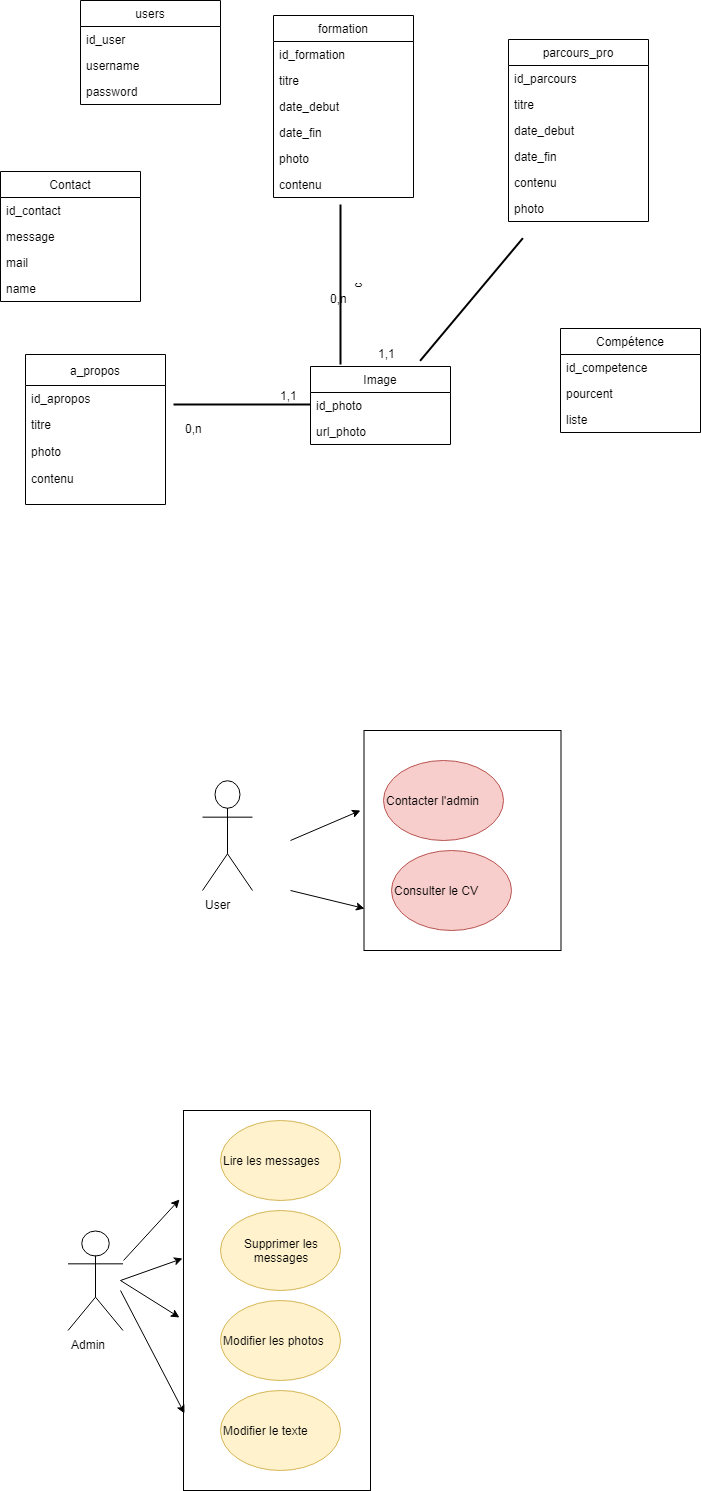

The diagram above was exported from draw.io. Its source (the exported page's mxGraphModel, read from the mxfile embedded in the PNG):
<mxGraphModel dx="1394" dy="796" grid="1" gridSize="10" guides="1" tooltips="1" connect="1" arrows="1" fold="1" page="1" pageScale="1" pageWidth="827" pageHeight="1169" math="0" shadow="0">
  <root>
    <mxCell id="0" />
    <mxCell id="1" parent="0" />
    <mxCell id="K3UacV4r7WfmorRVjiDK-5" value="a_propos" style="swimlane;fontStyle=0;childLayout=stackLayout;horizontal=1;startSize=31;fillColor=none;horizontalStack=0;resizeParent=1;resizeParentMax=0;resizeLast=0;collapsible=1;marginBottom=0;" parent="1" vertex="1">
      <mxGeometry x="125" y="474" width="140" height="150" as="geometry" />
    </mxCell>
    <mxCell id="K3UacV4r7WfmorRVjiDK-6" value="id_apropos" style="text;strokeColor=none;fillColor=none;align=left;verticalAlign=top;spacingLeft=4;spacingRight=4;overflow=hidden;rotatable=0;points=[[0,0.5],[1,0.5]];portConstraint=eastwest;" parent="K3UacV4r7WfmorRVjiDK-5" vertex="1">
      <mxGeometry y="31" width="140" height="26" as="geometry" />
    </mxCell>
    <mxCell id="K3UacV4r7WfmorRVjiDK-8" value="titre" style="text;strokeColor=none;fillColor=none;align=left;verticalAlign=top;spacingLeft=4;spacingRight=4;overflow=hidden;rotatable=0;points=[[0,0.5],[1,0.5]];portConstraint=eastwest;" parent="K3UacV4r7WfmorRVjiDK-5" vertex="1">
      <mxGeometry y="57" width="140" height="27" as="geometry" />
    </mxCell>
    <mxCell id="jfaXq81PIdX85GOGxnz9-7" value="photo" style="text;strokeColor=none;fillColor=none;align=left;verticalAlign=top;spacingLeft=4;spacingRight=4;overflow=hidden;rotatable=0;points=[[0,0.5],[1,0.5]];portConstraint=eastwest;" parent="K3UacV4r7WfmorRVjiDK-5" vertex="1">
      <mxGeometry y="84" width="140" height="27" as="geometry" />
    </mxCell>
    <mxCell id="jfaXq81PIdX85GOGxnz9-12" value="contenu&#10;" style="text;strokeColor=none;fillColor=none;align=left;verticalAlign=top;spacingLeft=4;spacingRight=4;overflow=hidden;rotatable=0;points=[[0,0.5],[1,0.5]];portConstraint=eastwest;" parent="K3UacV4r7WfmorRVjiDK-5" vertex="1">
      <mxGeometry y="111" width="140" height="39" as="geometry" />
    </mxCell>
    <mxCell id="K3UacV4r7WfmorRVjiDK-17" value="Compétence" style="swimlane;fontStyle=0;childLayout=stackLayout;horizontal=1;startSize=26;fillColor=none;horizontalStack=0;resizeParent=1;resizeParentMax=0;resizeLast=0;collapsible=1;marginBottom=0;" parent="1" vertex="1">
      <mxGeometry x="660" y="448" width="140" height="104" as="geometry" />
    </mxCell>
    <mxCell id="K3UacV4r7WfmorRVjiDK-18" value="id_competence" style="text;strokeColor=none;fillColor=none;align=left;verticalAlign=top;spacingLeft=4;spacingRight=4;overflow=hidden;rotatable=0;points=[[0,0.5],[1,0.5]];portConstraint=eastwest;" parent="K3UacV4r7WfmorRVjiDK-17" vertex="1">
      <mxGeometry y="26" width="140" height="26" as="geometry" />
    </mxCell>
    <mxCell id="jfaXq81PIdX85GOGxnz9-10" value="pourcent" style="text;strokeColor=none;fillColor=none;align=left;verticalAlign=top;spacingLeft=4;spacingRight=4;overflow=hidden;rotatable=0;points=[[0,0.5],[1,0.5]];portConstraint=eastwest;" parent="K3UacV4r7WfmorRVjiDK-17" vertex="1">
      <mxGeometry y="52" width="140" height="26" as="geometry" />
    </mxCell>
    <mxCell id="qvKROQ4v0xEYEd7dHmmm-2" value="liste" style="text;strokeColor=none;fillColor=none;align=left;verticalAlign=top;spacingLeft=4;spacingRight=4;overflow=hidden;rotatable=0;points=[[0,0.5],[1,0.5]];portConstraint=eastwest;" vertex="1" parent="K3UacV4r7WfmorRVjiDK-17">
      <mxGeometry y="78" width="140" height="26" as="geometry" />
    </mxCell>
    <mxCell id="K3UacV4r7WfmorRVjiDK-21" value="Contact" style="swimlane;fontStyle=0;childLayout=stackLayout;horizontal=1;startSize=26;fillColor=none;horizontalStack=0;resizeParent=1;resizeParentMax=0;resizeLast=0;collapsible=1;marginBottom=0;" parent="1" vertex="1">
      <mxGeometry x="100" y="291" width="140" height="130" as="geometry" />
    </mxCell>
    <mxCell id="K3UacV4r7WfmorRVjiDK-22" value="id_contact" style="text;strokeColor=none;fillColor=none;align=left;verticalAlign=top;spacingLeft=4;spacingRight=4;overflow=hidden;rotatable=0;points=[[0,0.5],[1,0.5]];portConstraint=eastwest;" parent="K3UacV4r7WfmorRVjiDK-21" vertex="1">
      <mxGeometry y="26" width="140" height="26" as="geometry" />
    </mxCell>
    <mxCell id="K3UacV4r7WfmorRVjiDK-24" value="message" style="text;strokeColor=none;fillColor=none;align=left;verticalAlign=top;spacingLeft=4;spacingRight=4;overflow=hidden;rotatable=0;points=[[0,0.5],[1,0.5]];portConstraint=eastwest;" parent="K3UacV4r7WfmorRVjiDK-21" vertex="1">
      <mxGeometry y="52" width="140" height="26" as="geometry" />
    </mxCell>
    <mxCell id="K3UacV4r7WfmorRVjiDK-25" value="mail" style="text;strokeColor=none;fillColor=none;align=left;verticalAlign=top;spacingLeft=4;spacingRight=4;overflow=hidden;rotatable=0;points=[[0,0.5],[1,0.5]];portConstraint=eastwest;" parent="K3UacV4r7WfmorRVjiDK-21" vertex="1">
      <mxGeometry y="78" width="140" height="26" as="geometry" />
    </mxCell>
    <mxCell id="jfaXq81PIdX85GOGxnz9-11" value="name" style="text;strokeColor=none;fillColor=none;align=left;verticalAlign=top;spacingLeft=4;spacingRight=4;overflow=hidden;rotatable=0;points=[[0,0.5],[1,0.5]];portConstraint=eastwest;" parent="K3UacV4r7WfmorRVjiDK-21" vertex="1">
      <mxGeometry y="104" width="140" height="26" as="geometry" />
    </mxCell>
    <mxCell id="K3UacV4r7WfmorRVjiDK-27" value="User" style="shape=umlActor;verticalLabelPosition=bottom;labelBackgroundColor=#ffffff;verticalAlign=top;html=1;fillColor=none;gradientColor=none;align=left;" parent="1" vertex="1">
      <mxGeometry x="302" y="900" width="50" height="110" as="geometry" />
    </mxCell>
    <mxCell id="K3UacV4r7WfmorRVjiDK-29" value="" style="rounded=0;whiteSpace=wrap;html=1;fillColor=none;gradientColor=none;align=left;" parent="1" vertex="1">
      <mxGeometry x="463.5" y="850" width="197" height="220" as="geometry" />
    </mxCell>
    <mxCell id="K3UacV4r7WfmorRVjiDK-38" value="&lt;div style=&quot;text-align: center&quot;&gt;&lt;span&gt;Contacter l'admin&lt;/span&gt;&lt;/div&gt;" style="ellipse;whiteSpace=wrap;html=1;fillColor=#f8cecc;align=left;strokeColor=#b85450;" parent="1" vertex="1">
      <mxGeometry x="483" y="880" width="120" height="80" as="geometry" />
    </mxCell>
    <mxCell id="K3UacV4r7WfmorRVjiDK-39" value="Consulter le CV" style="ellipse;whiteSpace=wrap;html=1;fillColor=#f8cecc;align=left;strokeColor=#b85450;" parent="1" vertex="1">
      <mxGeometry x="491" y="970" width="120" height="80" as="geometry" />
    </mxCell>
    <mxCell id="K3UacV4r7WfmorRVjiDK-40" value="Admin" style="shape=umlActor;verticalLabelPosition=bottom;labelBackgroundColor=#ffffff;verticalAlign=top;html=1;outlineConnect=0;fillColor=none;gradientColor=none;align=left;" parent="1" vertex="1">
      <mxGeometry x="167.5" y="1350" width="55" height="100" as="geometry" />
    </mxCell>
    <mxCell id="K3UacV4r7WfmorRVjiDK-41" value="" style="rounded=0;whiteSpace=wrap;html=1;fillColor=none;gradientColor=none;align=left;" parent="1" vertex="1">
      <mxGeometry x="283" y="1230" width="187" height="380" as="geometry" />
    </mxCell>
    <mxCell id="K3UacV4r7WfmorRVjiDK-42" value="&lt;div style=&quot;text-align: center&quot;&gt;&lt;span&gt;Lire les messages&lt;/span&gt;&lt;/div&gt;" style="ellipse;whiteSpace=wrap;html=1;fillColor=#fff2cc;align=left;strokeColor=#d6b656;" parent="1" vertex="1">
      <mxGeometry x="320" y="1240" width="120" height="80" as="geometry" />
    </mxCell>
    <mxCell id="K3UacV4r7WfmorRVjiDK-43" value="&lt;div style=&quot;text-align: center&quot;&gt;&lt;span&gt;Supprimer les messages&lt;/span&gt;&lt;/div&gt;" style="ellipse;whiteSpace=wrap;html=1;fillColor=#fff2cc;align=left;strokeColor=#d6b656;" parent="1" vertex="1">
      <mxGeometry x="320" y="1330" width="120" height="80" as="geometry" />
    </mxCell>
    <mxCell id="K3UacV4r7WfmorRVjiDK-44" value="&lt;div style=&quot;text-align: center&quot;&gt;&lt;span&gt;Modifier les photos&lt;/span&gt;&lt;/div&gt;" style="ellipse;whiteSpace=wrap;html=1;fillColor=#fff2cc;align=left;strokeColor=#d6b656;" parent="1" vertex="1">
      <mxGeometry x="320" y="1420" width="120" height="80" as="geometry" />
    </mxCell>
    <mxCell id="K3UacV4r7WfmorRVjiDK-45" value="&lt;div style=&quot;text-align: center&quot;&gt;&lt;span&gt;Modifier le texte&lt;/span&gt;&lt;/div&gt;" style="ellipse;whiteSpace=wrap;html=1;fillColor=#fff2cc;align=left;strokeColor=#d6b656;" parent="1" vertex="1">
      <mxGeometry x="320" y="1510" width="120" height="80" as="geometry" />
    </mxCell>
    <mxCell id="jfaXq81PIdX85GOGxnz9-1" value="Image" style="swimlane;fontStyle=0;childLayout=stackLayout;horizontal=1;startSize=26;fillColor=none;horizontalStack=0;resizeParent=1;resizeParentMax=0;resizeLast=0;collapsible=1;marginBottom=0;" parent="1" vertex="1">
      <mxGeometry x="410" y="486" width="140" height="78" as="geometry" />
    </mxCell>
    <mxCell id="jfaXq81PIdX85GOGxnz9-2" value="id_photo" style="text;strokeColor=none;fillColor=none;align=left;verticalAlign=top;spacingLeft=4;spacingRight=4;overflow=hidden;rotatable=0;points=[[0,0.5],[1,0.5]];portConstraint=eastwest;" parent="jfaXq81PIdX85GOGxnz9-1" vertex="1">
      <mxGeometry y="26" width="140" height="26" as="geometry" />
    </mxCell>
    <mxCell id="jfaXq81PIdX85GOGxnz9-3" value="url_photo" style="text;strokeColor=none;fillColor=none;align=left;verticalAlign=top;spacingLeft=4;spacingRight=4;overflow=hidden;rotatable=0;points=[[0,0.5],[1,0.5]];portConstraint=eastwest;" parent="jfaXq81PIdX85GOGxnz9-1" vertex="1">
      <mxGeometry y="52" width="140" height="26" as="geometry" />
    </mxCell>
    <mxCell id="jfaXq81PIdX85GOGxnz9-27" value="c" style="line;strokeWidth=2;html=1;rotation=-90;" parent="1" vertex="1">
      <mxGeometry x="360" y="399" width="160" height="10" as="geometry" />
    </mxCell>
    <mxCell id="jfaXq81PIdX85GOGxnz9-28" value="" style="line;strokeWidth=2;html=1;rotation=0;" parent="1" vertex="1">
      <mxGeometry x="273" y="519" width="137" height="10" as="geometry" />
    </mxCell>
    <mxCell id="jfaXq81PIdX85GOGxnz9-30" value="0,n" style="text;html=1;resizable=0;points=[];autosize=1;align=left;verticalAlign=top;spacingTop=-4;" parent="1" vertex="1">
      <mxGeometry x="283" y="539" width="30" height="20" as="geometry" />
    </mxCell>
    <mxCell id="jfaXq81PIdX85GOGxnz9-32" value="1,1" style="text;html=1;resizable=0;points=[];autosize=1;align=left;verticalAlign=top;spacingTop=-4;" parent="1" vertex="1">
      <mxGeometry x="378" y="506" width="30" height="20" as="geometry" />
    </mxCell>
    <mxCell id="jfaXq81PIdX85GOGxnz9-38" value="0,n" style="text;html=1;resizable=0;points=[];autosize=1;align=left;verticalAlign=top;spacingTop=-4;" parent="1" vertex="1">
      <mxGeometry x="428" y="409" width="30" height="20" as="geometry" />
    </mxCell>
    <mxCell id="jfaXq81PIdX85GOGxnz9-39" value="1,1" style="text;html=1;resizable=0;points=[];autosize=1;align=left;verticalAlign=top;spacingTop=-4;" parent="1" vertex="1">
      <mxGeometry x="476" y="464" width="30" height="20" as="geometry" />
    </mxCell>
    <mxCell id="jfaXq81PIdX85GOGxnz9-41" value="" style="endArrow=classic;html=1;entryX=-0.021;entryY=0.234;entryDx=0;entryDy=0;entryPerimeter=0;" parent="1" target="K3UacV4r7WfmorRVjiDK-41" edge="1">
      <mxGeometry width="50" height="50" relative="1" as="geometry">
        <mxPoint x="223" y="1380" as="sourcePoint" />
        <mxPoint x="273" y="1330" as="targetPoint" />
      </mxGeometry>
    </mxCell>
    <mxCell id="jfaXq81PIdX85GOGxnz9-42" value="" style="endArrow=classic;html=1;entryX=-0.005;entryY=0.389;entryDx=0;entryDy=0;entryPerimeter=0;" parent="1" target="K3UacV4r7WfmorRVjiDK-41" edge="1">
      <mxGeometry width="50" height="50" relative="1" as="geometry">
        <mxPoint x="220" y="1400" as="sourcePoint" />
        <mxPoint x="289" y="1329" as="targetPoint" />
      </mxGeometry>
    </mxCell>
    <mxCell id="jfaXq81PIdX85GOGxnz9-43" value="" style="endArrow=classic;html=1;entryX=-0.021;entryY=0.545;entryDx=0;entryDy=0;entryPerimeter=0;" parent="1" target="K3UacV4r7WfmorRVjiDK-41" edge="1">
      <mxGeometry width="50" height="50" relative="1" as="geometry">
        <mxPoint x="220" y="1400" as="sourcePoint" />
        <mxPoint x="299" y="1339" as="targetPoint" />
      </mxGeometry>
    </mxCell>
    <mxCell id="jfaXq81PIdX85GOGxnz9-44" value="" style="endArrow=classic;html=1;entryX=0.005;entryY=0.797;entryDx=0;entryDy=0;entryPerimeter=0;" parent="1" target="K3UacV4r7WfmorRVjiDK-41" edge="1">
      <mxGeometry width="50" height="50" relative="1" as="geometry">
        <mxPoint x="220" y="1410" as="sourcePoint" />
        <mxPoint x="309" y="1349" as="targetPoint" />
      </mxGeometry>
    </mxCell>
    <mxCell id="jfaXq81PIdX85GOGxnz9-47" value="" style="endArrow=classic;html=1;" parent="1" edge="1">
      <mxGeometry width="50" height="50" relative="1" as="geometry">
        <mxPoint x="390" y="960" as="sourcePoint" />
        <mxPoint x="460" y="930" as="targetPoint" />
      </mxGeometry>
    </mxCell>
    <mxCell id="jfaXq81PIdX85GOGxnz9-48" value="" style="endArrow=classic;html=1;entryX=0;entryY=0.808;entryDx=0;entryDy=0;entryPerimeter=0;" parent="1" target="K3UacV4r7WfmorRVjiDK-29" edge="1">
      <mxGeometry width="50" height="50" relative="1" as="geometry">
        <mxPoint x="390" y="1010" as="sourcePoint" />
        <mxPoint x="268" y="845" as="targetPoint" />
      </mxGeometry>
    </mxCell>
    <mxCell id="qvKROQ4v0xEYEd7dHmmm-3" value="formation" style="swimlane;fontStyle=0;childLayout=stackLayout;horizontal=1;startSize=26;fillColor=none;horizontalStack=0;resizeParent=1;resizeParentMax=0;resizeLast=0;collapsible=1;marginBottom=0;" vertex="1" parent="1">
      <mxGeometry x="373" y="135" width="140" height="182" as="geometry" />
    </mxCell>
    <mxCell id="qvKROQ4v0xEYEd7dHmmm-4" value="id_formation" style="text;strokeColor=none;fillColor=none;align=left;verticalAlign=top;spacingLeft=4;spacingRight=4;overflow=hidden;rotatable=0;points=[[0,0.5],[1,0.5]];portConstraint=eastwest;" vertex="1" parent="qvKROQ4v0xEYEd7dHmmm-3">
      <mxGeometry y="26" width="140" height="26" as="geometry" />
    </mxCell>
    <mxCell id="qvKROQ4v0xEYEd7dHmmm-5" value="titre" style="text;strokeColor=none;fillColor=none;align=left;verticalAlign=top;spacingLeft=4;spacingRight=4;overflow=hidden;rotatable=0;points=[[0,0.5],[1,0.5]];portConstraint=eastwest;" vertex="1" parent="qvKROQ4v0xEYEd7dHmmm-3">
      <mxGeometry y="52" width="140" height="26" as="geometry" />
    </mxCell>
    <mxCell id="qvKROQ4v0xEYEd7dHmmm-6" value="date_debut" style="text;strokeColor=none;fillColor=none;align=left;verticalAlign=top;spacingLeft=4;spacingRight=4;overflow=hidden;rotatable=0;points=[[0,0.5],[1,0.5]];portConstraint=eastwest;" vertex="1" parent="qvKROQ4v0xEYEd7dHmmm-3">
      <mxGeometry y="78" width="140" height="26" as="geometry" />
    </mxCell>
    <mxCell id="qvKROQ4v0xEYEd7dHmmm-7" value="date_fin" style="text;strokeColor=none;fillColor=none;align=left;verticalAlign=top;spacingLeft=4;spacingRight=4;overflow=hidden;rotatable=0;points=[[0,0.5],[1,0.5]];portConstraint=eastwest;" vertex="1" parent="qvKROQ4v0xEYEd7dHmmm-3">
      <mxGeometry y="104" width="140" height="26" as="geometry" />
    </mxCell>
    <mxCell id="qvKROQ4v0xEYEd7dHmmm-8" value="photo" style="text;strokeColor=none;fillColor=none;align=left;verticalAlign=top;spacingLeft=4;spacingRight=4;overflow=hidden;rotatable=0;points=[[0,0.5],[1,0.5]];portConstraint=eastwest;" vertex="1" parent="qvKROQ4v0xEYEd7dHmmm-3">
      <mxGeometry y="130" width="140" height="26" as="geometry" />
    </mxCell>
    <mxCell id="qvKROQ4v0xEYEd7dHmmm-9" value="contenu" style="text;strokeColor=none;fillColor=none;align=left;verticalAlign=top;spacingLeft=4;spacingRight=4;overflow=hidden;rotatable=0;points=[[0,0.5],[1,0.5]];portConstraint=eastwest;" vertex="1" parent="qvKROQ4v0xEYEd7dHmmm-3">
      <mxGeometry y="156" width="140" height="26" as="geometry" />
    </mxCell>
    <mxCell id="qvKROQ4v0xEYEd7dHmmm-10" value="parcours_pro" style="swimlane;fontStyle=0;childLayout=stackLayout;horizontal=1;startSize=26;fillColor=none;horizontalStack=0;resizeParent=1;resizeParentMax=0;resizeLast=0;collapsible=1;marginBottom=0;" vertex="1" parent="1">
      <mxGeometry x="608" y="159" width="140" height="182" as="geometry" />
    </mxCell>
    <mxCell id="qvKROQ4v0xEYEd7dHmmm-11" value="id_parcours" style="text;strokeColor=none;fillColor=none;align=left;verticalAlign=top;spacingLeft=4;spacingRight=4;overflow=hidden;rotatable=0;points=[[0,0.5],[1,0.5]];portConstraint=eastwest;" vertex="1" parent="qvKROQ4v0xEYEd7dHmmm-10">
      <mxGeometry y="26" width="140" height="26" as="geometry" />
    </mxCell>
    <mxCell id="qvKROQ4v0xEYEd7dHmmm-12" value="titre" style="text;strokeColor=none;fillColor=none;align=left;verticalAlign=top;spacingLeft=4;spacingRight=4;overflow=hidden;rotatable=0;points=[[0,0.5],[1,0.5]];portConstraint=eastwest;" vertex="1" parent="qvKROQ4v0xEYEd7dHmmm-10">
      <mxGeometry y="52" width="140" height="26" as="geometry" />
    </mxCell>
    <mxCell id="qvKROQ4v0xEYEd7dHmmm-13" value="date_debut" style="text;strokeColor=none;fillColor=none;align=left;verticalAlign=top;spacingLeft=4;spacingRight=4;overflow=hidden;rotatable=0;points=[[0,0.5],[1,0.5]];portConstraint=eastwest;" vertex="1" parent="qvKROQ4v0xEYEd7dHmmm-10">
      <mxGeometry y="78" width="140" height="26" as="geometry" />
    </mxCell>
    <mxCell id="qvKROQ4v0xEYEd7dHmmm-26" value="date_fin" style="text;strokeColor=none;fillColor=none;align=left;verticalAlign=top;spacingLeft=4;spacingRight=4;overflow=hidden;rotatable=0;points=[[0,0.5],[1,0.5]];portConstraint=eastwest;" vertex="1" parent="qvKROQ4v0xEYEd7dHmmm-10">
      <mxGeometry y="104" width="140" height="26" as="geometry" />
    </mxCell>
    <mxCell id="qvKROQ4v0xEYEd7dHmmm-27" value="contenu" style="text;strokeColor=none;fillColor=none;align=left;verticalAlign=top;spacingLeft=4;spacingRight=4;overflow=hidden;rotatable=0;points=[[0,0.5],[1,0.5]];portConstraint=eastwest;" vertex="1" parent="qvKROQ4v0xEYEd7dHmmm-10">
      <mxGeometry y="130" width="140" height="26" as="geometry" />
    </mxCell>
    <mxCell id="qvKROQ4v0xEYEd7dHmmm-28" value="photo" style="text;strokeColor=none;fillColor=none;align=left;verticalAlign=top;spacingLeft=4;spacingRight=4;overflow=hidden;rotatable=0;points=[[0,0.5],[1,0.5]];portConstraint=eastwest;" vertex="1" parent="qvKROQ4v0xEYEd7dHmmm-10">
      <mxGeometry y="156" width="140" height="26" as="geometry" />
    </mxCell>
    <mxCell id="qvKROQ4v0xEYEd7dHmmm-29" value="" style="line;strokeWidth=2;html=1;rotation=-50;" vertex="1" parent="1">
      <mxGeometry x="491" y="414" width="160" height="10" as="geometry" />
    </mxCell>
    <mxCell id="qvKROQ4v0xEYEd7dHmmm-30" value="users" style="swimlane;fontStyle=0;childLayout=stackLayout;horizontal=1;startSize=26;fillColor=none;horizontalStack=0;resizeParent=1;resizeParentMax=0;resizeLast=0;collapsible=1;marginBottom=0;" vertex="1" parent="1">
      <mxGeometry x="180" y="120" width="140" height="104" as="geometry" />
    </mxCell>
    <mxCell id="qvKROQ4v0xEYEd7dHmmm-31" value="id_user" style="text;strokeColor=none;fillColor=none;align=left;verticalAlign=top;spacingLeft=4;spacingRight=4;overflow=hidden;rotatable=0;points=[[0,0.5],[1,0.5]];portConstraint=eastwest;" vertex="1" parent="qvKROQ4v0xEYEd7dHmmm-30">
      <mxGeometry y="26" width="140" height="26" as="geometry" />
    </mxCell>
    <mxCell id="qvKROQ4v0xEYEd7dHmmm-32" value="username" style="text;strokeColor=none;fillColor=none;align=left;verticalAlign=top;spacingLeft=4;spacingRight=4;overflow=hidden;rotatable=0;points=[[0,0.5],[1,0.5]];portConstraint=eastwest;" vertex="1" parent="qvKROQ4v0xEYEd7dHmmm-30">
      <mxGeometry y="52" width="140" height="26" as="geometry" />
    </mxCell>
    <mxCell id="qvKROQ4v0xEYEd7dHmmm-33" value="password" style="text;strokeColor=none;fillColor=none;align=left;verticalAlign=top;spacingLeft=4;spacingRight=4;overflow=hidden;rotatable=0;points=[[0,0.5],[1,0.5]];portConstraint=eastwest;" vertex="1" parent="qvKROQ4v0xEYEd7dHmmm-30">
      <mxGeometry y="78" width="140" height="26" as="geometry" />
    </mxCell>
  </root>
</mxGraphModel>